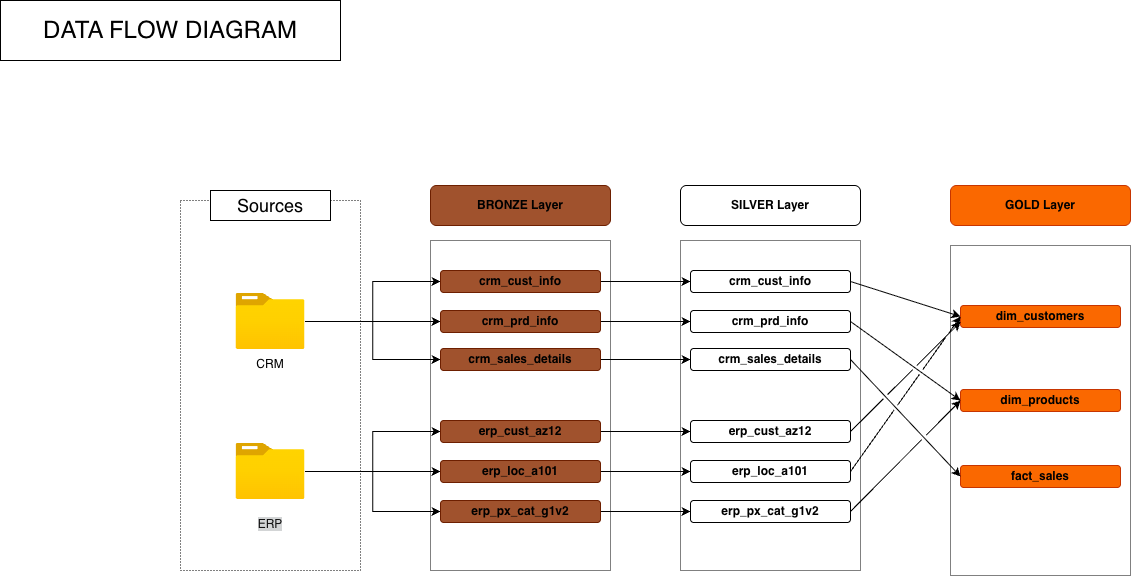

The diagram above was exported from draw.io. Its source (the exported page's mxGraphModel, read from the mxfile embedded in the PNG):
<mxGraphModel dx="1995" dy="744" grid="1" gridSize="10" guides="1" tooltips="1" connect="1" arrows="1" fold="1" page="1" pageScale="1" pageWidth="827" pageHeight="1169" math="0" shadow="0">
  <root>
    <mxCell id="0" />
    <mxCell id="1" parent="0" />
    <mxCell id="il_iVQoUYENldjql1I4n-1" parent="1" style="verticalLabelPosition=bottom;verticalAlign=top;html=1;shape=mxgraph.basic.rect;fillColor2=none;strokeWidth=1;size=20;indent=5;dashed=1;dashPattern=1 1;" value="" vertex="1">
      <mxGeometry height="330" width="180" x="900" y="255" as="geometry" />
    </mxCell>
    <mxCell id="T9GznE6o2CNEEsmGPCsD-1" parent="1" style="verticalLabelPosition=bottom;verticalAlign=top;html=1;shape=mxgraph.basic.rect;fillColor2=none;strokeWidth=1;size=20;indent=5;dashed=1;dashPattern=1 1;" value="" vertex="1">
      <mxGeometry height="330" width="180" x="630" y="250" as="geometry" />
    </mxCell>
    <mxCell id="Twyg6g1sERsM2nD3BXMi-14" parent="1" style="verticalLabelPosition=bottom;verticalAlign=top;html=1;shape=mxgraph.basic.rect;fillColor2=none;strokeWidth=1;size=20;indent=5;dashed=1;dashPattern=1 1;" value="" vertex="1">
      <mxGeometry height="330" width="180" x="380" y="250" as="geometry" />
    </mxCell>
    <mxCell id="Twyg6g1sERsM2nD3BXMi-2" parent="1" style="whiteSpace=wrap;html=1;" value="&lt;font style=&quot;font-size: 24px;&quot;&gt;DATA FLOW DIAGRAM&lt;/font&gt;" vertex="1">
      <mxGeometry height="60" width="340" x="-50" y="10" as="geometry" />
    </mxCell>
    <mxCell id="Twyg6g1sERsM2nD3BXMi-3" parent="1" style="verticalLabelPosition=bottom;verticalAlign=top;html=1;shape=mxgraph.basic.rect;fillColor2=none;strokeWidth=1;size=20;indent=5;dashed=1;dashPattern=1 2;" value="" vertex="1">
      <mxGeometry height="370" width="180" x="130" y="210" as="geometry" />
    </mxCell>
    <mxCell id="Twyg6g1sERsM2nD3BXMi-8" parent="1" style="whiteSpace=wrap;html=1;" value="&lt;font style=&quot;font-size: 18px;&quot;&gt;Sources&lt;/font&gt;" vertex="1">
      <mxGeometry height="30" width="120" x="160" y="200" as="geometry" />
    </mxCell>
    <mxCell id="Twyg6g1sERsM2nD3BXMi-26" edge="1" parent="1" source="Twyg6g1sERsM2nD3BXMi-9" style="edgeStyle=orthogonalEdgeStyle;rounded=0;orthogonalLoop=1;jettySize=auto;html=1;entryX=0;entryY=0.5;entryDx=0;entryDy=0;" target="Twyg6g1sERsM2nD3BXMi-20">
      <mxGeometry relative="1" as="geometry" />
    </mxCell>
    <mxCell id="Twyg6g1sERsM2nD3BXMi-27" edge="1" parent="1" source="Twyg6g1sERsM2nD3BXMi-9" style="edgeStyle=orthogonalEdgeStyle;rounded=0;orthogonalLoop=1;jettySize=auto;html=1;entryX=0;entryY=0.5;entryDx=0;entryDy=0;endArrow=classic;endFill=1;" target="Twyg6g1sERsM2nD3BXMi-19">
      <mxGeometry relative="1" as="geometry" />
    </mxCell>
    <mxCell id="Twyg6g1sERsM2nD3BXMi-28" edge="1" parent="1" source="Twyg6g1sERsM2nD3BXMi-9" style="edgeStyle=orthogonalEdgeStyle;rounded=0;orthogonalLoop=1;jettySize=auto;html=1;" target="Twyg6g1sERsM2nD3BXMi-21">
      <mxGeometry relative="1" as="geometry" />
    </mxCell>
    <mxCell id="Twyg6g1sERsM2nD3BXMi-9" parent="1" style="image;aspect=fixed;html=1;points=[];align=center;fontSize=12;image=img/lib/azure2/general/Folder_Blank.svg;" value="" vertex="1">
      <mxGeometry height="56.00000000000001" width="69" x="185.5" y="303" as="geometry" />
    </mxCell>
    <mxCell id="Twyg6g1sERsM2nD3BXMi-11" parent="1" style="text;html=1;whiteSpace=wrap;strokeColor=none;fillColor=none;align=center;verticalAlign=middle;rounded=0;" value="CRM" vertex="1">
      <mxGeometry height="30" width="60" x="190" y="359" as="geometry" />
    </mxCell>
    <mxCell id="Twyg6g1sERsM2nD3BXMi-12" parent="1" style="text;whiteSpace=wrap;html=1;align=center;" value="&lt;div style=&quot;&quot;&gt;&lt;font color=&quot;#121212&quot;&gt;&lt;span style=&quot;text-wrap-mode: nowrap; background-color: rgb(211, 213, 214);&quot;&gt;ERP&lt;/span&gt;&lt;/font&gt;&lt;/div&gt;" vertex="1">
      <mxGeometry height="40" width="60" x="190" y="520" as="geometry" />
    </mxCell>
    <mxCell id="Twyg6g1sERsM2nD3BXMi-29" edge="1" parent="1" source="Twyg6g1sERsM2nD3BXMi-13" style="edgeStyle=orthogonalEdgeStyle;rounded=0;orthogonalLoop=1;jettySize=auto;html=1;" target="Twyg6g1sERsM2nD3BXMi-23">
      <mxGeometry relative="1" as="geometry" />
    </mxCell>
    <mxCell id="Twyg6g1sERsM2nD3BXMi-31" edge="1" parent="1" source="Twyg6g1sERsM2nD3BXMi-13" style="edgeStyle=orthogonalEdgeStyle;rounded=0;orthogonalLoop=1;jettySize=auto;html=1;entryX=0;entryY=0.5;entryDx=0;entryDy=0;" target="Twyg6g1sERsM2nD3BXMi-22">
      <mxGeometry relative="1" as="geometry" />
    </mxCell>
    <mxCell id="Twyg6g1sERsM2nD3BXMi-32" edge="1" parent="1" source="Twyg6g1sERsM2nD3BXMi-13" style="edgeStyle=orthogonalEdgeStyle;rounded=0;orthogonalLoop=1;jettySize=auto;html=1;entryX=0;entryY=0.5;entryDx=0;entryDy=0;" target="Twyg6g1sERsM2nD3BXMi-24">
      <mxGeometry relative="1" as="geometry" />
    </mxCell>
    <mxCell id="Twyg6g1sERsM2nD3BXMi-13" parent="1" style="image;aspect=fixed;html=1;points=[];align=center;fontSize=12;image=img/lib/azure2/general/Folder_Blank.svg;" value="" vertex="1">
      <mxGeometry height="56.00000000000001" width="69" x="185.5" y="453" as="geometry" />
    </mxCell>
    <mxCell id="Twyg6g1sERsM2nD3BXMi-16" parent="1" style="whiteSpace=wrap;html=1;rounded=1;fillColor=#a0522d;fontColor=#ffffff;strokeColor=#6D1F00;" value="&lt;font style=&quot;color: light-dark(rgb(0, 0, 0), rgb(0, 0, 0));&quot;&gt;&lt;b&gt;BRONZE Layer&lt;/b&gt;&lt;/font&gt;" vertex="1">
      <mxGeometry height="40" width="180" x="380" y="195" as="geometry" />
    </mxCell>
    <mxCell id="T9GznE6o2CNEEsmGPCsD-9" edge="1" parent="1" source="Twyg6g1sERsM2nD3BXMi-19" style="edgeStyle=orthogonalEdgeStyle;rounded=0;orthogonalLoop=1;jettySize=auto;html=1;endArrow=classic;endFill=1;" target="T9GznE6o2CNEEsmGPCsD-3">
      <mxGeometry relative="1" as="geometry" />
    </mxCell>
    <mxCell id="Twyg6g1sERsM2nD3BXMi-19" parent="1" style="whiteSpace=wrap;html=1;rounded=1;fillColor=#a0522d;fontColor=#ffffff;strokeColor=#6D1F00;" value="&lt;font style=&quot;color: light-dark(rgb(0, 0, 0), rgb(0, 0, 0));&quot;&gt;&lt;b&gt;crm_cust_info&lt;/b&gt;&lt;/font&gt;" vertex="1">
      <mxGeometry height="22" width="160" x="390" y="280" as="geometry" />
    </mxCell>
    <mxCell id="T9GznE6o2CNEEsmGPCsD-10" edge="1" parent="1" source="Twyg6g1sERsM2nD3BXMi-20" style="edgeStyle=orthogonalEdgeStyle;rounded=0;orthogonalLoop=1;jettySize=auto;html=1;" target="T9GznE6o2CNEEsmGPCsD-4">
      <mxGeometry relative="1" as="geometry" />
    </mxCell>
    <mxCell id="Twyg6g1sERsM2nD3BXMi-20" parent="1" style="whiteSpace=wrap;html=1;rounded=1;fillColor=#a0522d;fontColor=#ffffff;strokeColor=#6D1F00;" value="&lt;font style=&quot;color: light-dark(rgb(0, 0, 0), rgb(0, 0, 0));&quot;&gt;&lt;b&gt;crm_prd_info&lt;/b&gt;&lt;/font&gt;" vertex="1">
      <mxGeometry height="22" width="160" x="390" y="320" as="geometry" />
    </mxCell>
    <mxCell id="T9GznE6o2CNEEsmGPCsD-11" edge="1" parent="1" source="Twyg6g1sERsM2nD3BXMi-21" style="edgeStyle=orthogonalEdgeStyle;rounded=0;orthogonalLoop=1;jettySize=auto;html=1;entryX=0;entryY=0.5;entryDx=0;entryDy=0;" target="T9GznE6o2CNEEsmGPCsD-5">
      <mxGeometry relative="1" as="geometry" />
    </mxCell>
    <mxCell id="Twyg6g1sERsM2nD3BXMi-21" parent="1" style="whiteSpace=wrap;html=1;rounded=1;fillColor=#a0522d;strokeColor=#6D1F00;fontColor=#ffffff;" value="&lt;font style=&quot;color: light-dark(rgb(0, 0, 0), rgb(0, 0, 0));&quot;&gt;&lt;b style=&quot;&quot;&gt;crm_sales_details&lt;/b&gt;&lt;/font&gt;" vertex="1">
      <mxGeometry height="22" width="160" x="390" y="358" as="geometry" />
    </mxCell>
    <mxCell id="T9GznE6o2CNEEsmGPCsD-12" edge="1" parent="1" source="Twyg6g1sERsM2nD3BXMi-22" style="edgeStyle=orthogonalEdgeStyle;rounded=0;orthogonalLoop=1;jettySize=auto;html=1;entryX=0;entryY=0.5;entryDx=0;entryDy=0;" target="T9GznE6o2CNEEsmGPCsD-6">
      <mxGeometry relative="1" as="geometry" />
    </mxCell>
    <mxCell id="Twyg6g1sERsM2nD3BXMi-22" parent="1" style="whiteSpace=wrap;html=1;rounded=1;fillColor=#a0522d;strokeColor=#6D1F00;fontColor=#ffffff;" value="&lt;font style=&quot;color: light-dark(rgb(0, 0, 0), rgb(0, 0, 0));&quot;&gt;&lt;b style=&quot;&quot;&gt;erp_cust_az12&lt;/b&gt;&lt;/font&gt;" vertex="1">
      <mxGeometry height="22" width="160" x="390" y="430" as="geometry" />
    </mxCell>
    <mxCell id="T9GznE6o2CNEEsmGPCsD-13" edge="1" parent="1" source="Twyg6g1sERsM2nD3BXMi-23" style="edgeStyle=orthogonalEdgeStyle;rounded=0;orthogonalLoop=1;jettySize=auto;html=1;" target="T9GznE6o2CNEEsmGPCsD-7">
      <mxGeometry relative="1" as="geometry" />
    </mxCell>
    <mxCell id="Twyg6g1sERsM2nD3BXMi-23" parent="1" style="whiteSpace=wrap;html=1;rounded=1;fillColor=#a0522d;strokeColor=#6D1F00;fontColor=#ffffff;" value="&lt;font style=&quot;color: light-dark(rgb(0, 0, 0), rgb(0, 0, 0));&quot;&gt;&lt;b style=&quot;&quot;&gt;erp_loc_a101&lt;/b&gt;&lt;/font&gt;" vertex="1">
      <mxGeometry height="22" width="160" x="390" y="470" as="geometry" />
    </mxCell>
    <mxCell id="T9GznE6o2CNEEsmGPCsD-14" edge="1" parent="1" source="Twyg6g1sERsM2nD3BXMi-24" style="edgeStyle=orthogonalEdgeStyle;rounded=0;orthogonalLoop=1;jettySize=auto;html=1;" target="T9GznE6o2CNEEsmGPCsD-8">
      <mxGeometry relative="1" as="geometry" />
    </mxCell>
    <mxCell id="Twyg6g1sERsM2nD3BXMi-24" parent="1" style="whiteSpace=wrap;html=1;rounded=1;fillColor=#a0522d;strokeColor=#6D1F00;fontColor=#ffffff;" value="&lt;font style=&quot;color: light-dark(rgb(0, 0, 0), rgb(0, 0, 0));&quot;&gt;&lt;b style=&quot;&quot;&gt;erp_px_cat_g1v2&lt;/b&gt;&lt;/font&gt;" vertex="1">
      <mxGeometry height="22" width="160" x="390" y="510" as="geometry" />
    </mxCell>
    <mxCell id="T9GznE6o2CNEEsmGPCsD-2" parent="1" style="whiteSpace=wrap;html=1;rounded=1;fillColor=light-dark(#FFFFFF,#E6E6E6);" value="&lt;font style=&quot;color: light-dark(rgb(0, 0, 0), rgb(0, 0, 0));&quot;&gt;&lt;b&gt;SILVER Layer&lt;/b&gt;&lt;/font&gt;" vertex="1">
      <mxGeometry height="40" width="180" x="630" y="195" as="geometry" />
    </mxCell>
    <mxCell id="T9GznE6o2CNEEsmGPCsD-3" parent="1" style="whiteSpace=wrap;html=1;rounded=1;fillColor=light-dark(#FFFFFF,#E6E6E6);" value="&lt;font style=&quot;color: light-dark(rgb(0, 0, 0), rgb(0, 0, 0));&quot;&gt;&lt;b&gt;crm_cust_info&lt;/b&gt;&lt;/font&gt;" vertex="1">
      <mxGeometry height="22" width="160" x="640" y="280" as="geometry" />
    </mxCell>
    <mxCell id="T9GznE6o2CNEEsmGPCsD-4" parent="1" style="whiteSpace=wrap;html=1;rounded=1;fillColor=light-dark(#FFFFFF,#E6E6E6);" value="&lt;font style=&quot;color: light-dark(rgb(0, 0, 0), rgb(0, 0, 0));&quot;&gt;&lt;b&gt;crm_prd_info&lt;/b&gt;&lt;/font&gt;" vertex="1">
      <mxGeometry height="22" width="160" x="640" y="320" as="geometry" />
    </mxCell>
    <mxCell id="T9GznE6o2CNEEsmGPCsD-5" parent="1" style="whiteSpace=wrap;html=1;rounded=1;fillColor=light-dark(#FFFFFF,#E6E6E6);strokeColor=light-dark(#000000,#000000);" value="&lt;font style=&quot;color: light-dark(rgb(0, 0, 0), rgb(0, 0, 0));&quot;&gt;&lt;b style=&quot;&quot;&gt;crm_sales_details&lt;/b&gt;&lt;/font&gt;" vertex="1">
      <mxGeometry height="22" width="160" x="640" y="358" as="geometry" />
    </mxCell>
    <mxCell id="T9GznE6o2CNEEsmGPCsD-6" parent="1" style="whiteSpace=wrap;html=1;rounded=1;fillColor=light-dark(#FFFFFF,#E6E6E6);strokeColor=light-dark(#000000,#000000);" value="&lt;font style=&quot;color: light-dark(rgb(0, 0, 0), rgb(0, 0, 0));&quot;&gt;&lt;b style=&quot;&quot;&gt;erp_cust_az12&lt;/b&gt;&lt;/font&gt;" vertex="1">
      <mxGeometry height="22" width="160" x="640" y="430" as="geometry" />
    </mxCell>
    <mxCell id="T9GznE6o2CNEEsmGPCsD-7" parent="1" style="whiteSpace=wrap;html=1;rounded=1;fillColor=light-dark(#FFFFFF,#E6E6E6);strokeColor=light-dark(#000000,#000000);" value="&lt;font style=&quot;color: light-dark(rgb(0, 0, 0), rgb(0, 0, 0));&quot;&gt;&lt;b style=&quot;&quot;&gt;erp_loc_a101&lt;/b&gt;&lt;/font&gt;" vertex="1">
      <mxGeometry height="22" width="160" x="640" y="470" as="geometry" />
    </mxCell>
    <mxCell id="T9GznE6o2CNEEsmGPCsD-8" parent="1" style="whiteSpace=wrap;html=1;rounded=1;fillColor=light-dark(#FFFFFF,#E6E6E6);strokeColor=light-dark(#000000,#000000);" value="&lt;font style=&quot;color: light-dark(rgb(0, 0, 0), rgb(0, 0, 0));&quot;&gt;&lt;b style=&quot;&quot;&gt;erp_px_cat_g1v2&lt;/b&gt;&lt;/font&gt;" vertex="1">
      <mxGeometry height="22" width="160" x="640" y="510" as="geometry" />
    </mxCell>
    <mxCell id="il_iVQoUYENldjql1I4n-2" parent="1" style="whiteSpace=wrap;html=1;rounded=1;fillColor=#fa6800;strokeColor=#C73500;fontColor=#000000;" value="&lt;font color=&quot;#000000&quot;&gt;&lt;b&gt;GOLD Layer&lt;/b&gt;&lt;/font&gt;" vertex="1">
      <mxGeometry height="40" width="180" x="900" y="195" as="geometry" />
    </mxCell>
    <mxCell id="il_iVQoUYENldjql1I4n-3" parent="1" style="whiteSpace=wrap;html=1;rounded=1;fillColor=#fa6800;strokeColor=#C73500;fontColor=#000000;" value="&lt;font style=&quot;color: light-dark(rgb(0, 0, 0), rgb(0, 0, 0));&quot;&gt;&lt;b&gt;dim_customers&lt;/b&gt;&lt;/font&gt;" vertex="1">
      <mxGeometry height="22" width="160" x="910" y="315" as="geometry" />
    </mxCell>
    <mxCell id="il_iVQoUYENldjql1I4n-4" parent="1" style="whiteSpace=wrap;html=1;rounded=1;fillColor=#fa6800;strokeColor=#C73500;fontColor=#000000;" value="&lt;font style=&quot;color: light-dark(rgb(0, 0, 0), rgb(0, 0, 0));&quot;&gt;&lt;b&gt;dim_products&lt;/b&gt;&lt;/font&gt;" vertex="1">
      <mxGeometry height="22" width="160" x="910" y="399" as="geometry" />
    </mxCell>
    <mxCell id="il_iVQoUYENldjql1I4n-5" parent="1" style="whiteSpace=wrap;html=1;rounded=1;fillColor=#fa6800;strokeColor=#C73500;fontColor=#000000;" value="&lt;font style=&quot;color: light-dark(rgb(0, 0, 0), rgb(0, 0, 0));&quot;&gt;&lt;b style=&quot;&quot;&gt;fact_sales&lt;/b&gt;&lt;/font&gt;" vertex="1">
      <mxGeometry height="22" width="160" x="910" y="475" as="geometry" />
    </mxCell>
    <mxCell id="il_iVQoUYENldjql1I4n-19" edge="1" parent="1" source="T9GznE6o2CNEEsmGPCsD-3" style="endArrow=classic;html=1;rounded=0;exitX=1;exitY=0.5;exitDx=0;exitDy=0;entryX=0;entryY=0.5;entryDx=0;entryDy=0;" target="il_iVQoUYENldjql1I4n-3" value="">
      <mxGeometry height="50" relative="1" width="50" as="geometry">
        <mxPoint x="610" y="530" as="sourcePoint" />
        <mxPoint x="880" y="290" as="targetPoint" />
      </mxGeometry>
    </mxCell>
    <mxCell id="il_iVQoUYENldjql1I4n-20" edge="1" parent="1" source="T9GznE6o2CNEEsmGPCsD-4" style="endArrow=classic;html=1;rounded=0;entryX=0;entryY=0.5;entryDx=0;entryDy=0;exitX=1;exitY=0.5;exitDx=0;exitDy=0;jumpStyle=gap;" target="il_iVQoUYENldjql1I4n-4" value="">
      <mxGeometry height="50" relative="1" width="50" as="geometry">
        <mxPoint x="860" y="330" as="sourcePoint" />
        <mxPoint x="970" y="365" as="targetPoint" />
      </mxGeometry>
    </mxCell>
    <mxCell id="il_iVQoUYENldjql1I4n-21" edge="1" parent="1" source="T9GznE6o2CNEEsmGPCsD-5" style="endArrow=classic;html=1;rounded=0;entryX=0;entryY=0.5;entryDx=0;entryDy=0;exitX=1;exitY=0.5;exitDx=0;exitDy=0;jumpStyle=gap;" target="il_iVQoUYENldjql1I4n-5" value="">
      <mxGeometry height="50" relative="1" width="50" as="geometry">
        <mxPoint x="830" y="350" as="sourcePoint" />
        <mxPoint x="940" y="429" as="targetPoint" />
      </mxGeometry>
    </mxCell>
    <mxCell id="il_iVQoUYENldjql1I4n-22" edge="1" parent="1" source="T9GznE6o2CNEEsmGPCsD-6" style="endArrow=classic;html=1;rounded=0;exitX=1;exitY=0.5;exitDx=0;exitDy=0;entryX=0;entryY=0.75;entryDx=0;entryDy=0;jumpStyle=gap;" target="il_iVQoUYENldjql1I4n-3" value="">
      <mxGeometry height="50" relative="1" width="50" as="geometry">
        <mxPoint x="860" y="430" as="sourcePoint" />
        <mxPoint x="910" y="320" as="targetPoint" />
      </mxGeometry>
    </mxCell>
    <mxCell id="il_iVQoUYENldjql1I4n-25" edge="1" parent="1" source="T9GznE6o2CNEEsmGPCsD-7" style="endArrow=classic;html=1;rounded=0;entryX=0;entryY=0.5;entryDx=0;entryDy=0;exitX=1;exitY=0.5;exitDx=0;exitDy=0;jumpStyle=gap;" target="il_iVQoUYENldjql1I4n-3" value="">
      <mxGeometry height="50" relative="1" width="50" as="geometry">
        <mxPoint x="860" y="420" as="sourcePoint" />
        <mxPoint x="970" y="537" as="targetPoint" />
      </mxGeometry>
    </mxCell>
    <mxCell id="il_iVQoUYENldjql1I4n-26" edge="1" parent="1" source="T9GznE6o2CNEEsmGPCsD-8" style="endArrow=classic;html=1;rounded=0;entryX=0;entryY=0.5;entryDx=0;entryDy=0;exitX=1;exitY=0.5;exitDx=0;exitDy=0;jumpStyle=gap;" target="il_iVQoUYENldjql1I4n-4" value="">
      <mxGeometry height="50" relative="1" width="50" as="geometry">
        <mxPoint x="860" y="440" as="sourcePoint" />
        <mxPoint x="970" y="557" as="targetPoint" />
      </mxGeometry>
    </mxCell>
  </root>
</mxGraphModel>